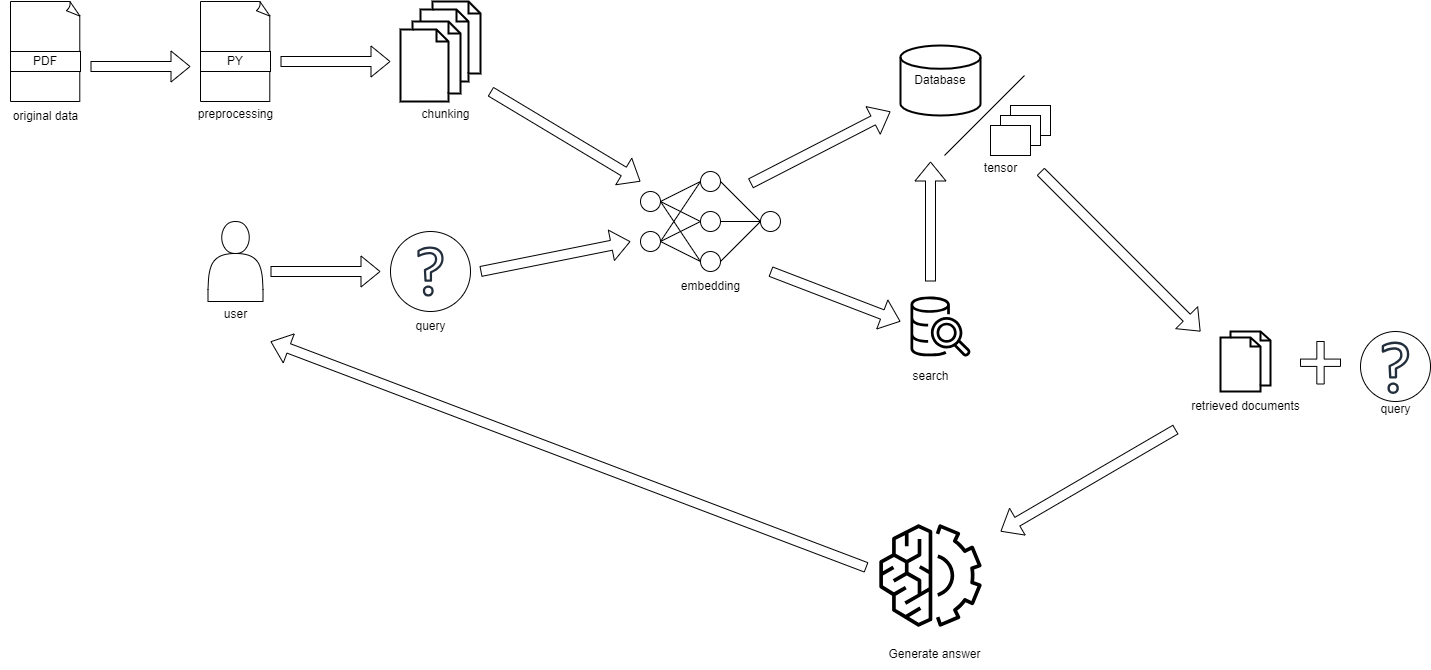

The diagram above was exported from draw.io. Its source (the exported page's mxGraphModel, read from the mxfile embedded in the PNG):
<mxGraphModel dx="1843" dy="887" grid="1" gridSize="10" guides="1" tooltips="1" connect="1" arrows="1" fold="1" page="1" pageScale="1" pageWidth="827" pageHeight="1169" math="0" shadow="0">
  <root>
    <mxCell id="0" />
    <mxCell id="1" parent="0" />
    <mxCell id="BZ07um20TGvT9vMUGnsm-49" value="" style="ellipse;whiteSpace=wrap;html=1;aspect=fixed;" vertex="1" parent="1">
      <mxGeometry x="390" y="320" width="80" height="80" as="geometry" />
    </mxCell>
    <mxCell id="BZ07um20TGvT9vMUGnsm-1" value="Database" style="strokeWidth=2;html=1;shape=mxgraph.flowchart.database;whiteSpace=wrap;" vertex="1" parent="1">
      <mxGeometry x="900" y="134" width="80" height="70" as="geometry" />
    </mxCell>
    <mxCell id="BZ07um20TGvT9vMUGnsm-2" value="" style="endArrow=none;html=1;rounded=0;" edge="1" parent="1">
      <mxGeometry width="50" height="50" relative="1" as="geometry">
        <mxPoint x="944" y="244" as="sourcePoint" />
        <mxPoint x="1024" y="164" as="targetPoint" />
      </mxGeometry>
    </mxCell>
    <mxCell id="BZ07um20TGvT9vMUGnsm-5" value="" style="rounded=0;whiteSpace=wrap;html=1;" vertex="1" parent="1">
      <mxGeometry x="1010" y="194" width="40" height="30" as="geometry" />
    </mxCell>
    <mxCell id="BZ07um20TGvT9vMUGnsm-6" value="" style="rounded=0;whiteSpace=wrap;html=1;" vertex="1" parent="1">
      <mxGeometry x="1000" y="204" width="40" height="30" as="geometry" />
    </mxCell>
    <mxCell id="BZ07um20TGvT9vMUGnsm-7" value="" style="rounded=0;whiteSpace=wrap;html=1;" vertex="1" parent="1">
      <mxGeometry x="990" y="214" width="40" height="30" as="geometry" />
    </mxCell>
    <mxCell id="BZ07um20TGvT9vMUGnsm-8" value="tensor" style="text;html=1;align=center;verticalAlign=middle;resizable=0;points=[];autosize=1;strokeColor=none;fillColor=none;" vertex="1" parent="1">
      <mxGeometry x="970" y="242" width="60" height="30" as="geometry" />
    </mxCell>
    <mxCell id="BZ07um20TGvT9vMUGnsm-9" value="" style="whiteSpace=wrap;html=1;shape=mxgraph.basic.document" vertex="1" parent="1">
      <mxGeometry x="10" y="90" width="70" height="100" as="geometry" />
    </mxCell>
    <mxCell id="BZ07um20TGvT9vMUGnsm-11" value="PDF" style="rounded=0;whiteSpace=wrap;html=1;" vertex="1" parent="1">
      <mxGeometry x="10" y="140" width="70" height="20" as="geometry" />
    </mxCell>
    <mxCell id="BZ07um20TGvT9vMUGnsm-12" value="" style="whiteSpace=wrap;html=1;shape=mxgraph.basic.document" vertex="1" parent="1">
      <mxGeometry x="200" y="90" width="70" height="100" as="geometry" />
    </mxCell>
    <mxCell id="BZ07um20TGvT9vMUGnsm-13" value="PY" style="rounded=0;whiteSpace=wrap;html=1;" vertex="1" parent="1">
      <mxGeometry x="200" y="140" width="70" height="20" as="geometry" />
    </mxCell>
    <mxCell id="BZ07um20TGvT9vMUGnsm-14" value="" style="html=1;verticalLabelPosition=bottom;align=center;labelBackgroundColor=#ffffff;verticalAlign=top;strokeWidth=2;strokeColor=#000000;shadow=0;dashed=0;shape=mxgraph.ios7.icons.documents;" vertex="1" parent="1">
      <mxGeometry x="420" y="90" width="60" height="80" as="geometry" />
    </mxCell>
    <mxCell id="BZ07um20TGvT9vMUGnsm-16" value="" style="html=1;verticalLabelPosition=bottom;align=center;labelBackgroundColor=#ffffff;verticalAlign=top;strokeWidth=2;strokeColor=#000000;shadow=0;dashed=0;shape=mxgraph.ios7.icons.documents;" vertex="1" parent="1">
      <mxGeometry x="400" y="110" width="60" height="80" as="geometry" />
    </mxCell>
    <mxCell id="BZ07um20TGvT9vMUGnsm-17" value="original data" style="text;html=1;align=center;verticalAlign=middle;resizable=0;points=[];autosize=1;strokeColor=none;fillColor=none;" vertex="1" parent="1">
      <mxGeometry y="190" width="90" height="30" as="geometry" />
    </mxCell>
    <mxCell id="BZ07um20TGvT9vMUGnsm-18" value="preprocessing" style="text;html=1;align=center;verticalAlign=middle;resizable=0;points=[];autosize=1;strokeColor=none;fillColor=none;" vertex="1" parent="1">
      <mxGeometry x="185" y="188" width="100" height="30" as="geometry" />
    </mxCell>
    <mxCell id="BZ07um20TGvT9vMUGnsm-19" value="chunking" style="text;html=1;align=center;verticalAlign=middle;resizable=0;points=[];autosize=1;strokeColor=none;fillColor=none;" vertex="1" parent="1">
      <mxGeometry x="410" y="188" width="70" height="30" as="geometry" />
    </mxCell>
    <mxCell id="BZ07um20TGvT9vMUGnsm-20" value="" style="ellipse;whiteSpace=wrap;html=1;aspect=fixed;" vertex="1" parent="1">
      <mxGeometry x="640" y="280" width="20" height="20" as="geometry" />
    </mxCell>
    <mxCell id="BZ07um20TGvT9vMUGnsm-21" value="" style="ellipse;whiteSpace=wrap;html=1;aspect=fixed;" vertex="1" parent="1">
      <mxGeometry x="640" y="320" width="20" height="20" as="geometry" />
    </mxCell>
    <mxCell id="BZ07um20TGvT9vMUGnsm-23" value="" style="ellipse;whiteSpace=wrap;html=1;aspect=fixed;direction=east;" vertex="1" parent="1">
      <mxGeometry x="700" y="300" width="20" height="20" as="geometry" />
    </mxCell>
    <mxCell id="BZ07um20TGvT9vMUGnsm-24" value="" style="ellipse;whiteSpace=wrap;html=1;aspect=fixed;" vertex="1" parent="1">
      <mxGeometry x="700" y="260" width="20" height="20" as="geometry" />
    </mxCell>
    <mxCell id="BZ07um20TGvT9vMUGnsm-25" value="" style="ellipse;whiteSpace=wrap;html=1;aspect=fixed;" vertex="1" parent="1">
      <mxGeometry x="700" y="340" width="20" height="20" as="geometry" />
    </mxCell>
    <mxCell id="BZ07um20TGvT9vMUGnsm-27" value="" style="ellipse;whiteSpace=wrap;html=1;aspect=fixed;" vertex="1" parent="1">
      <mxGeometry x="760" y="300" width="20" height="20" as="geometry" />
    </mxCell>
    <mxCell id="BZ07um20TGvT9vMUGnsm-30" value="" style="endArrow=none;html=1;rounded=0;entryX=1;entryY=0.5;entryDx=0;entryDy=0;exitX=0;exitY=0.5;exitDx=0;exitDy=0;" edge="1" parent="1" source="BZ07um20TGvT9vMUGnsm-24" target="BZ07um20TGvT9vMUGnsm-20">
      <mxGeometry width="50" height="50" relative="1" as="geometry">
        <mxPoint x="660" y="350" as="sourcePoint" />
        <mxPoint x="710" y="300" as="targetPoint" />
      </mxGeometry>
    </mxCell>
    <mxCell id="BZ07um20TGvT9vMUGnsm-31" value="" style="endArrow=none;html=1;rounded=0;entryX=1;entryY=0.5;entryDx=0;entryDy=0;exitX=0;exitY=0.5;exitDx=0;exitDy=0;" edge="1" parent="1" source="BZ07um20TGvT9vMUGnsm-23" target="BZ07um20TGvT9vMUGnsm-20">
      <mxGeometry width="50" height="50" relative="1" as="geometry">
        <mxPoint x="720" y="303" as="sourcePoint" />
        <mxPoint x="700" y="313" as="targetPoint" />
      </mxGeometry>
    </mxCell>
    <mxCell id="BZ07um20TGvT9vMUGnsm-32" value="" style="endArrow=none;html=1;rounded=0;entryX=1;entryY=0.5;entryDx=0;entryDy=0;exitX=0;exitY=0.5;exitDx=0;exitDy=0;" edge="1" parent="1" source="BZ07um20TGvT9vMUGnsm-25" target="BZ07um20TGvT9vMUGnsm-20">
      <mxGeometry width="50" height="50" relative="1" as="geometry">
        <mxPoint x="710" y="320" as="sourcePoint" />
        <mxPoint x="690" y="308" as="targetPoint" />
      </mxGeometry>
    </mxCell>
    <mxCell id="BZ07um20TGvT9vMUGnsm-34" value="" style="endArrow=none;html=1;rounded=0;entryX=0;entryY=0.5;entryDx=0;entryDy=0;exitX=1;exitY=0.5;exitDx=0;exitDy=0;" edge="1" parent="1" source="BZ07um20TGvT9vMUGnsm-21" target="BZ07um20TGvT9vMUGnsm-24">
      <mxGeometry width="50" height="50" relative="1" as="geometry">
        <mxPoint x="670" y="360" as="sourcePoint" />
        <mxPoint x="720" y="310" as="targetPoint" />
      </mxGeometry>
    </mxCell>
    <mxCell id="BZ07um20TGvT9vMUGnsm-35" value="" style="endArrow=none;html=1;rounded=0;entryX=0;entryY=0.5;entryDx=0;entryDy=0;exitX=1;exitY=0.5;exitDx=0;exitDy=0;" edge="1" parent="1" source="BZ07um20TGvT9vMUGnsm-21" target="BZ07um20TGvT9vMUGnsm-23">
      <mxGeometry width="50" height="50" relative="1" as="geometry">
        <mxPoint x="700" y="328" as="sourcePoint" />
        <mxPoint x="720" y="298" as="targetPoint" />
      </mxGeometry>
    </mxCell>
    <mxCell id="BZ07um20TGvT9vMUGnsm-36" value="" style="endArrow=none;html=1;rounded=0;entryX=0;entryY=0.5;entryDx=0;entryDy=0;exitX=1;exitY=0.5;exitDx=0;exitDy=0;" edge="1" parent="1" source="BZ07um20TGvT9vMUGnsm-21" target="BZ07um20TGvT9vMUGnsm-25">
      <mxGeometry width="50" height="50" relative="1" as="geometry">
        <mxPoint x="700" y="333" as="sourcePoint" />
        <mxPoint x="720" y="325" as="targetPoint" />
      </mxGeometry>
    </mxCell>
    <mxCell id="BZ07um20TGvT9vMUGnsm-37" value="" style="endArrow=none;html=1;rounded=0;exitX=1;exitY=0.5;exitDx=0;exitDy=0;entryX=0;entryY=0.5;entryDx=0;entryDy=0;" edge="1" parent="1" source="BZ07um20TGvT9vMUGnsm-25" target="BZ07um20TGvT9vMUGnsm-27">
      <mxGeometry width="50" height="50" relative="1" as="geometry">
        <mxPoint x="680" y="350" as="sourcePoint" />
        <mxPoint x="730" y="300" as="targetPoint" />
      </mxGeometry>
    </mxCell>
    <mxCell id="BZ07um20TGvT9vMUGnsm-38" value="" style="endArrow=none;html=1;rounded=0;entryX=0;entryY=0.5;entryDx=0;entryDy=0;exitX=1;exitY=0.5;exitDx=0;exitDy=0;" edge="1" parent="1" source="BZ07um20TGvT9vMUGnsm-23" target="BZ07um20TGvT9vMUGnsm-27">
      <mxGeometry width="50" height="50" relative="1" as="geometry">
        <mxPoint x="720" y="310" as="sourcePoint" />
        <mxPoint x="740" y="302" as="targetPoint" />
      </mxGeometry>
    </mxCell>
    <mxCell id="BZ07um20TGvT9vMUGnsm-39" value="" style="endArrow=none;html=1;rounded=0;entryX=0;entryY=0.5;entryDx=0;entryDy=0;exitX=1;exitY=0.5;exitDx=0;exitDy=0;" edge="1" parent="1" source="BZ07um20TGvT9vMUGnsm-24" target="BZ07um20TGvT9vMUGnsm-27">
      <mxGeometry width="50" height="50" relative="1" as="geometry">
        <mxPoint x="720" y="353" as="sourcePoint" />
        <mxPoint x="740" y="345" as="targetPoint" />
      </mxGeometry>
    </mxCell>
    <mxCell id="BZ07um20TGvT9vMUGnsm-40" value="embedding" style="text;html=1;align=center;verticalAlign=middle;resizable=0;points=[];autosize=1;strokeColor=none;fillColor=none;" vertex="1" parent="1">
      <mxGeometry x="670" y="360" width="80" height="30" as="geometry" />
    </mxCell>
    <mxCell id="BZ07um20TGvT9vMUGnsm-41" value="" style="shape=flexArrow;endArrow=classic;html=1;rounded=0;" edge="1" parent="1">
      <mxGeometry width="50" height="50" relative="1" as="geometry">
        <mxPoint x="90" y="155" as="sourcePoint" />
        <mxPoint x="190" y="155" as="targetPoint" />
      </mxGeometry>
    </mxCell>
    <mxCell id="BZ07um20TGvT9vMUGnsm-43" value="" style="shape=flexArrow;endArrow=classic;html=1;rounded=0;" edge="1" parent="1">
      <mxGeometry width="50" height="50" relative="1" as="geometry">
        <mxPoint x="280" y="150" as="sourcePoint" />
        <mxPoint x="390" y="150" as="targetPoint" />
      </mxGeometry>
    </mxCell>
    <mxCell id="BZ07um20TGvT9vMUGnsm-44" value="" style="shape=flexArrow;endArrow=classic;html=1;rounded=0;" edge="1" parent="1">
      <mxGeometry width="50" height="50" relative="1" as="geometry">
        <mxPoint x="490" y="180" as="sourcePoint" />
        <mxPoint x="640" y="270" as="targetPoint" />
      </mxGeometry>
    </mxCell>
    <mxCell id="BZ07um20TGvT9vMUGnsm-45" value="" style="shape=flexArrow;endArrow=classic;html=1;rounded=0;" edge="1" parent="1">
      <mxGeometry width="50" height="50" relative="1" as="geometry">
        <mxPoint x="750" y="272" as="sourcePoint" />
        <mxPoint x="890" y="200" as="targetPoint" />
      </mxGeometry>
    </mxCell>
    <mxCell id="BZ07um20TGvT9vMUGnsm-46" value="" style="shape=actor;whiteSpace=wrap;html=1;" vertex="1" parent="1">
      <mxGeometry x="207.5" y="310" width="55" height="80" as="geometry" />
    </mxCell>
    <mxCell id="BZ07um20TGvT9vMUGnsm-47" value="user" style="text;html=1;align=center;verticalAlign=middle;resizable=0;points=[];autosize=1;strokeColor=none;fillColor=none;" vertex="1" parent="1">
      <mxGeometry x="210" y="388" width="50" height="30" as="geometry" />
    </mxCell>
    <mxCell id="BZ07um20TGvT9vMUGnsm-48" value="" style="sketch=0;outlineConnect=0;fontColor=#232F3E;gradientColor=none;fillColor=#232F3D;strokeColor=none;dashed=0;verticalLabelPosition=bottom;verticalAlign=top;align=center;html=1;fontSize=12;fontStyle=0;aspect=fixed;pointerEvents=1;shape=mxgraph.aws4.question;" vertex="1" parent="1">
      <mxGeometry x="416.86" y="335" width="26.28" height="50" as="geometry" />
    </mxCell>
    <mxCell id="BZ07um20TGvT9vMUGnsm-50" value="query" style="text;html=1;align=center;verticalAlign=middle;resizable=0;points=[];autosize=1;strokeColor=none;fillColor=none;" vertex="1" parent="1">
      <mxGeometry x="405" y="400" width="50" height="30" as="geometry" />
    </mxCell>
    <mxCell id="BZ07um20TGvT9vMUGnsm-51" value="" style="shape=flexArrow;endArrow=classic;html=1;rounded=0;" edge="1" parent="1">
      <mxGeometry width="50" height="50" relative="1" as="geometry">
        <mxPoint x="270" y="360" as="sourcePoint" />
        <mxPoint x="380" y="360" as="targetPoint" />
      </mxGeometry>
    </mxCell>
    <mxCell id="BZ07um20TGvT9vMUGnsm-52" value="" style="shape=flexArrow;endArrow=classic;html=1;rounded=0;" edge="1" parent="1">
      <mxGeometry width="50" height="50" relative="1" as="geometry">
        <mxPoint x="480" y="360" as="sourcePoint" />
        <mxPoint x="630" y="330" as="targetPoint" />
      </mxGeometry>
    </mxCell>
    <mxCell id="BZ07um20TGvT9vMUGnsm-54" value="" style="shape=flexArrow;endArrow=classic;html=1;rounded=0;" edge="1" parent="1">
      <mxGeometry width="50" height="50" relative="1" as="geometry">
        <mxPoint x="770" y="360" as="sourcePoint" />
        <mxPoint x="900" y="410" as="targetPoint" />
      </mxGeometry>
    </mxCell>
    <mxCell id="BZ07um20TGvT9vMUGnsm-57" value="search" style="text;html=1;align=center;verticalAlign=middle;resizable=0;points=[];autosize=1;strokeColor=none;fillColor=none;" vertex="1" parent="1">
      <mxGeometry x="900" y="450" width="60" height="30" as="geometry" />
    </mxCell>
    <mxCell id="BZ07um20TGvT9vMUGnsm-59" value="" style="shape=flexArrow;endArrow=classic;html=1;rounded=0;" edge="1" parent="1">
      <mxGeometry width="50" height="50" relative="1" as="geometry">
        <mxPoint x="930" y="370" as="sourcePoint" />
        <mxPoint x="930" y="250" as="targetPoint" />
      </mxGeometry>
    </mxCell>
    <mxCell id="BZ07um20TGvT9vMUGnsm-60" value="" style="shape=flexArrow;endArrow=classic;html=1;rounded=0;" edge="1" parent="1">
      <mxGeometry width="50" height="50" relative="1" as="geometry">
        <mxPoint x="1040" y="260" as="sourcePoint" />
        <mxPoint x="1200" y="420" as="targetPoint" />
      </mxGeometry>
    </mxCell>
    <mxCell id="BZ07um20TGvT9vMUGnsm-61" value="" style="ellipse;whiteSpace=wrap;html=1;aspect=fixed;" vertex="1" parent="1">
      <mxGeometry x="1360" y="420" width="70" height="70" as="geometry" />
    </mxCell>
    <mxCell id="BZ07um20TGvT9vMUGnsm-62" value="" style="sketch=0;outlineConnect=0;fontColor=#232F3E;gradientColor=none;fillColor=#232F3D;strokeColor=none;dashed=0;verticalLabelPosition=bottom;verticalAlign=top;align=center;html=1;fontSize=12;fontStyle=0;aspect=fixed;pointerEvents=1;shape=mxgraph.aws4.question;" vertex="1" parent="1">
      <mxGeometry x="1381.2" y="430" width="27.59" height="52.5" as="geometry" />
    </mxCell>
    <mxCell id="BZ07um20TGvT9vMUGnsm-63" value="" style="shape=cross;whiteSpace=wrap;html=1;size=0.18333341810438242;" vertex="1" parent="1">
      <mxGeometry x="1300" y="430" width="40" height="42.5" as="geometry" />
    </mxCell>
    <mxCell id="BZ07um20TGvT9vMUGnsm-64" value="" style="html=1;verticalLabelPosition=bottom;align=center;labelBackgroundColor=#ffffff;verticalAlign=top;strokeWidth=2;strokeColor=#000000;shadow=0;dashed=0;shape=mxgraph.ios7.icons.documents;" vertex="1" parent="1">
      <mxGeometry x="1220" y="420" width="50" height="60" as="geometry" />
    </mxCell>
    <mxCell id="BZ07um20TGvT9vMUGnsm-65" value="retrieved documents" style="text;html=1;align=center;verticalAlign=middle;resizable=0;points=[];autosize=1;strokeColor=none;fillColor=none;" vertex="1" parent="1">
      <mxGeometry x="1180" y="480" width="130" height="30" as="geometry" />
    </mxCell>
    <mxCell id="BZ07um20TGvT9vMUGnsm-67" value="query" style="text;html=1;align=center;verticalAlign=middle;resizable=0;points=[];autosize=1;strokeColor=none;fillColor=none;" vertex="1" parent="1">
      <mxGeometry x="1369.99" y="482.5" width="50" height="30" as="geometry" />
    </mxCell>
    <mxCell id="BZ07um20TGvT9vMUGnsm-68" value="" style="sketch=0;outlineConnect=0;fontColor=#232F3E;gradientColor=none;fillColor=#000000;strokeColor=none;dashed=0;verticalLabelPosition=bottom;verticalAlign=top;align=center;html=1;fontSize=12;fontStyle=0;aspect=fixed;pointerEvents=1;shape=mxgraph.aws4.redshift_query_editor_v20_light;" vertex="1" parent="1">
      <mxGeometry x="910" y="385" width="60" height="60" as="geometry" />
    </mxCell>
    <mxCell id="BZ07um20TGvT9vMUGnsm-70" value="" style="sketch=0;points=[[0,0,0],[0.25,0,0],[0.5,0,0],[0.75,0,0],[1,0,0],[0,1,0],[0.25,1,0],[0.5,1,0],[0.75,1,0],[1,1,0],[0,0.25,0],[0,0.5,0],[0,0.75,0],[1,0.25,0],[1,0.5,0],[1,0.75,0]];outlineConnect=0;fontColor=#232F3E;fillColor=#FFFFFF;strokeColor=#000000;dashed=0;verticalLabelPosition=bottom;verticalAlign=top;align=center;html=1;fontSize=12;fontStyle=0;aspect=fixed;shape=mxgraph.aws4.resourceIcon;resIcon=mxgraph.aws4.machine_learning;" vertex="1" parent="1">
      <mxGeometry x="866" y="600" width="128" height="128" as="geometry" />
    </mxCell>
    <mxCell id="BZ07um20TGvT9vMUGnsm-71" value="" style="shape=flexArrow;endArrow=classic;html=1;rounded=0;exitX=-0.036;exitY=1.262;exitDx=0;exitDy=0;exitPerimeter=0;" edge="1" parent="1" source="BZ07um20TGvT9vMUGnsm-65">
      <mxGeometry width="50" height="50" relative="1" as="geometry">
        <mxPoint x="1210" y="520" as="sourcePoint" />
        <mxPoint x="1000" y="620" as="targetPoint" />
      </mxGeometry>
    </mxCell>
    <mxCell id="BZ07um20TGvT9vMUGnsm-72" value="Generate answer" style="text;html=1;align=center;verticalAlign=middle;resizable=0;points=[];autosize=1;strokeColor=none;fillColor=none;" vertex="1" parent="1">
      <mxGeometry x="874" y="728" width="120" height="30" as="geometry" />
    </mxCell>
    <mxCell id="BZ07um20TGvT9vMUGnsm-73" value="" style="shape=flexArrow;endArrow=classic;html=1;rounded=0;exitX=-0.036;exitY=1.262;exitDx=0;exitDy=0;exitPerimeter=0;" edge="1" parent="1">
      <mxGeometry width="50" height="50" relative="1" as="geometry">
        <mxPoint x="866" y="656" as="sourcePoint" />
        <mxPoint x="270" y="430" as="targetPoint" />
      </mxGeometry>
    </mxCell>
  </root>
</mxGraphModel>